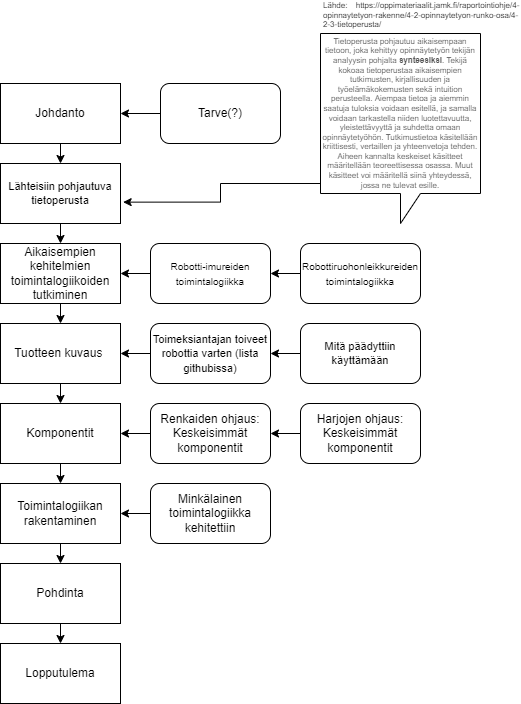

The diagram above was exported from draw.io. Its source (the exported page's mxGraphModel, read from the mxfile embedded in the PNG):
<mxGraphModel dx="782" dy="1613" grid="1" gridSize="10" guides="1" tooltips="1" connect="1" arrows="1" fold="1" page="1" pageScale="1" pageWidth="827" pageHeight="1169" math="0" shadow="0">
  <root>
    <mxCell id="0" />
    <mxCell id="1" parent="0" />
    <mxCell id="3fbxxqJMh8eJSi5g2v8n-16" style="edgeStyle=orthogonalEdgeStyle;rounded=0;orthogonalLoop=1;jettySize=auto;html=1;exitX=0.5;exitY=1;exitDx=0;exitDy=0;entryX=0.5;entryY=0;entryDx=0;entryDy=0;fontSize=11;" parent="1" source="8YuRQceYXNouaps_eJ_H-1" target="3fbxxqJMh8eJSi5g2v8n-14" edge="1">
      <mxGeometry relative="1" as="geometry" />
    </mxCell>
    <mxCell id="8YuRQceYXNouaps_eJ_H-1" value="Johdanto" style="rounded=0;whiteSpace=wrap;html=1;" parent="1" vertex="1">
      <mxGeometry x="80" y="20" width="120" height="60" as="geometry" />
    </mxCell>
    <mxCell id="3fbxxqJMh8eJSi5g2v8n-32" style="edgeStyle=orthogonalEdgeStyle;rounded=0;orthogonalLoop=1;jettySize=auto;html=1;exitX=0.5;exitY=1;exitDx=0;exitDy=0;entryX=0.5;entryY=0;entryDx=0;entryDy=0;fontSize=8;" parent="1" source="8YuRQceYXNouaps_eJ_H-2" target="3fbxxqJMh8eJSi5g2v8n-31" edge="1">
      <mxGeometry relative="1" as="geometry" />
    </mxCell>
    <mxCell id="8YuRQceYXNouaps_eJ_H-2" value="Toimintalogiikan rakentaminen" style="rounded=0;whiteSpace=wrap;html=1;" parent="1" vertex="1">
      <mxGeometry x="80" y="420" width="120" height="60" as="geometry" />
    </mxCell>
    <mxCell id="3fbxxqJMh8eJSi5g2v8n-29" style="edgeStyle=orthogonalEdgeStyle;rounded=0;orthogonalLoop=1;jettySize=auto;html=1;exitX=0.5;exitY=1;exitDx=0;exitDy=0;entryX=0.5;entryY=0;entryDx=0;entryDy=0;fontSize=8;" parent="1" source="8YuRQceYXNouaps_eJ_H-3" target="8YuRQceYXNouaps_eJ_H-2" edge="1">
      <mxGeometry relative="1" as="geometry" />
    </mxCell>
    <mxCell id="8YuRQceYXNouaps_eJ_H-3" value="Komponentit" style="whiteSpace=wrap;html=1;" parent="1" vertex="1">
      <mxGeometry x="80" y="340" width="120" height="60" as="geometry" />
    </mxCell>
    <mxCell id="3fbxxqJMh8eJSi5g2v8n-7" style="edgeStyle=orthogonalEdgeStyle;rounded=0;orthogonalLoop=1;jettySize=auto;html=1;exitX=0.5;exitY=1;exitDx=0;exitDy=0;fontSize=12;entryX=0.5;entryY=0;entryDx=0;entryDy=0;" parent="1" source="8YuRQceYXNouaps_eJ_H-4" target="3fbxxqJMh8eJSi5g2v8n-6" edge="1">
      <mxGeometry relative="1" as="geometry">
        <mxPoint x="140" y="260" as="targetPoint" />
      </mxGeometry>
    </mxCell>
    <mxCell id="8YuRQceYXNouaps_eJ_H-4" value="Aikaisempien kehitelmien toimintalogiikoiden tutkiminen" style="whiteSpace=wrap;html=1;" parent="1" vertex="1">
      <mxGeometry x="80" y="180" width="120" height="60" as="geometry" />
    </mxCell>
    <mxCell id="3fbxxqJMh8eJSi5g2v8n-5" style="edgeStyle=orthogonalEdgeStyle;rounded=0;orthogonalLoop=1;jettySize=auto;html=1;exitX=0;exitY=0.5;exitDx=0;exitDy=0;entryX=1;entryY=0.5;entryDx=0;entryDy=0;fontSize=12;" parent="1" source="8YuRQceYXNouaps_eJ_H-6" target="8YuRQceYXNouaps_eJ_H-1" edge="1">
      <mxGeometry relative="1" as="geometry" />
    </mxCell>
    <mxCell id="8YuRQceYXNouaps_eJ_H-6" value="Tarve(?)" style="rounded=1;whiteSpace=wrap;html=1;" parent="1" vertex="1">
      <mxGeometry x="240" y="20" width="120" height="60" as="geometry" />
    </mxCell>
    <mxCell id="8YuRQceYXNouaps_eJ_H-19" style="edgeStyle=orthogonalEdgeStyle;rounded=0;orthogonalLoop=1;jettySize=auto;html=1;exitX=0;exitY=0.5;exitDx=0;exitDy=0;entryX=1;entryY=0.5;entryDx=0;entryDy=0;" parent="1" source="8YuRQceYXNouaps_eJ_H-12" target="8YuRQceYXNouaps_eJ_H-4" edge="1">
      <mxGeometry relative="1" as="geometry" />
    </mxCell>
    <mxCell id="8YuRQceYXNouaps_eJ_H-12" value="&lt;font style=&quot;font-size: 10px&quot;&gt;Robotti-imureiden toimintalogiikka&lt;/font&gt;" style="rounded=1;whiteSpace=wrap;html=1;" parent="1" vertex="1">
      <mxGeometry x="230" y="180" width="120" height="60" as="geometry" />
    </mxCell>
    <mxCell id="8YuRQceYXNouaps_eJ_H-18" style="edgeStyle=orthogonalEdgeStyle;rounded=0;orthogonalLoop=1;jettySize=auto;html=1;exitX=0;exitY=0.5;exitDx=0;exitDy=0;entryX=1;entryY=0.5;entryDx=0;entryDy=0;" parent="1" source="8YuRQceYXNouaps_eJ_H-14" target="8YuRQceYXNouaps_eJ_H-2" edge="1">
      <mxGeometry relative="1" as="geometry" />
    </mxCell>
    <mxCell id="8YuRQceYXNouaps_eJ_H-14" value="Minkälainen toimintalogiikka kehitettiin" style="rounded=1;whiteSpace=wrap;html=1;" parent="1" vertex="1">
      <mxGeometry x="230" y="420" width="120" height="60" as="geometry" />
    </mxCell>
    <mxCell id="8YuRQceYXNouaps_eJ_H-17" style="edgeStyle=orthogonalEdgeStyle;rounded=0;orthogonalLoop=1;jettySize=auto;html=1;exitX=0;exitY=0.5;exitDx=0;exitDy=0;entryX=1;entryY=0.5;entryDx=0;entryDy=0;" parent="1" source="8YuRQceYXNouaps_eJ_H-16" target="8YuRQceYXNouaps_eJ_H-3" edge="1">
      <mxGeometry relative="1" as="geometry" />
    </mxCell>
    <mxCell id="8YuRQceYXNouaps_eJ_H-16" value="Renkaiden ohjaus: Keskeisimmät komponentit" style="rounded=1;whiteSpace=wrap;html=1;" parent="1" vertex="1">
      <mxGeometry x="230" y="340" width="120" height="60" as="geometry" />
    </mxCell>
    <mxCell id="8YuRQceYXNouaps_eJ_H-22" value="Lopputulema" style="rounded=0;whiteSpace=wrap;html=1;" parent="1" vertex="1">
      <mxGeometry x="80" y="580" width="120" height="60" as="geometry" />
    </mxCell>
    <mxCell id="3fbxxqJMh8eJSi5g2v8n-2" style="edgeStyle=orthogonalEdgeStyle;rounded=0;orthogonalLoop=1;jettySize=auto;html=1;exitX=0;exitY=0.5;exitDx=0;exitDy=0;entryX=1;entryY=0.5;entryDx=0;entryDy=0;" parent="1" source="3fbxxqJMh8eJSi5g2v8n-1" target="8YuRQceYXNouaps_eJ_H-12" edge="1">
      <mxGeometry relative="1" as="geometry" />
    </mxCell>
    <mxCell id="3fbxxqJMh8eJSi5g2v8n-1" value="&lt;div&gt;&lt;span&gt;&lt;font style=&quot;font-size: 10px&quot;&gt;Robottiruohonleikkureiden toimintalogiikka&lt;/font&gt;&lt;/span&gt;&lt;/div&gt;" style="rounded=1;whiteSpace=wrap;html=1;align=center;" parent="1" vertex="1">
      <mxGeometry x="380" y="180" width="120" height="60" as="geometry" />
    </mxCell>
    <mxCell id="3fbxxqJMh8eJSi5g2v8n-4" style="edgeStyle=orthogonalEdgeStyle;rounded=0;orthogonalLoop=1;jettySize=auto;html=1;exitX=0;exitY=0.5;exitDx=0;exitDy=0;entryX=1;entryY=0.5;entryDx=0;entryDy=0;fontSize=10;" parent="1" source="3fbxxqJMh8eJSi5g2v8n-3" target="8YuRQceYXNouaps_eJ_H-16" edge="1">
      <mxGeometry relative="1" as="geometry" />
    </mxCell>
    <mxCell id="3fbxxqJMh8eJSi5g2v8n-3" value="&lt;font style=&quot;font-size: 12px&quot;&gt;Harjojen ohjaus: Keskeisimmät komponentit&lt;/font&gt;" style="rounded=1;whiteSpace=wrap;html=1;fontSize=10;" parent="1" vertex="1">
      <mxGeometry x="380" y="340" width="120" height="60" as="geometry" />
    </mxCell>
    <mxCell id="3fbxxqJMh8eJSi5g2v8n-28" style="edgeStyle=orthogonalEdgeStyle;rounded=0;orthogonalLoop=1;jettySize=auto;html=1;exitX=0.5;exitY=1;exitDx=0;exitDy=0;entryX=0.5;entryY=0;entryDx=0;entryDy=0;fontSize=8;" parent="1" source="3fbxxqJMh8eJSi5g2v8n-6" target="8YuRQceYXNouaps_eJ_H-3" edge="1">
      <mxGeometry relative="1" as="geometry" />
    </mxCell>
    <mxCell id="3fbxxqJMh8eJSi5g2v8n-6" value="Tuotteen kuvaus&amp;nbsp;" style="rounded=0;whiteSpace=wrap;html=1;fontSize=12;" parent="1" vertex="1">
      <mxGeometry x="80" y="260" width="120" height="60" as="geometry" />
    </mxCell>
    <mxCell id="3fbxxqJMh8eJSi5g2v8n-11" style="edgeStyle=orthogonalEdgeStyle;rounded=0;orthogonalLoop=1;jettySize=auto;html=1;exitX=0;exitY=0.5;exitDx=0;exitDy=0;entryX=1;entryY=0.5;entryDx=0;entryDy=0;fontSize=12;" parent="1" source="3fbxxqJMh8eJSi5g2v8n-10" target="3fbxxqJMh8eJSi5g2v8n-6" edge="1">
      <mxGeometry relative="1" as="geometry" />
    </mxCell>
    <mxCell id="3fbxxqJMh8eJSi5g2v8n-10" value="&lt;font style=&quot;font-size: 11px&quot;&gt;Toimeksiantajan toiveet robottia varten (lista githubissa)&lt;/font&gt;" style="rounded=1;whiteSpace=wrap;html=1;fontSize=12;" parent="1" vertex="1">
      <mxGeometry x="230" y="260" width="120" height="60" as="geometry" />
    </mxCell>
    <mxCell id="3fbxxqJMh8eJSi5g2v8n-34" style="edgeStyle=orthogonalEdgeStyle;rounded=0;orthogonalLoop=1;jettySize=auto;html=1;exitX=0;exitY=0.5;exitDx=0;exitDy=0;entryX=1;entryY=0.5;entryDx=0;entryDy=0;fontSize=12;" parent="1" source="3fbxxqJMh8eJSi5g2v8n-13" target="3fbxxqJMh8eJSi5g2v8n-10" edge="1">
      <mxGeometry relative="1" as="geometry" />
    </mxCell>
    <mxCell id="3fbxxqJMh8eJSi5g2v8n-13" value="Mitä päädyttiin käyttämään" style="rounded=1;whiteSpace=wrap;html=1;fontSize=11;" parent="1" vertex="1">
      <mxGeometry x="380" y="260" width="120" height="60" as="geometry" />
    </mxCell>
    <mxCell id="3fbxxqJMh8eJSi5g2v8n-17" style="edgeStyle=orthogonalEdgeStyle;rounded=0;orthogonalLoop=1;jettySize=auto;html=1;exitX=0.5;exitY=1;exitDx=0;exitDy=0;entryX=0.5;entryY=0;entryDx=0;entryDy=0;fontSize=11;" parent="1" source="3fbxxqJMh8eJSi5g2v8n-14" target="8YuRQceYXNouaps_eJ_H-4" edge="1">
      <mxGeometry relative="1" as="geometry" />
    </mxCell>
    <mxCell id="3fbxxqJMh8eJSi5g2v8n-14" value="Lähteisiin pohjautuva tietoperusta" style="rounded=0;whiteSpace=wrap;html=1;fontSize=11;" parent="1" vertex="1">
      <mxGeometry x="80" y="100" width="120" height="60" as="geometry" />
    </mxCell>
    <mxCell id="3fbxxqJMh8eJSi5g2v8n-23" style="edgeStyle=orthogonalEdgeStyle;rounded=0;orthogonalLoop=1;jettySize=auto;html=1;exitX=0;exitY=0;exitDx=0;exitDy=25;exitPerimeter=0;entryX=1.022;entryY=0.644;entryDx=0;entryDy=0;entryPerimeter=0;fontSize=11;" parent="1" source="3fbxxqJMh8eJSi5g2v8n-22" target="3fbxxqJMh8eJSi5g2v8n-14" edge="1">
      <mxGeometry relative="1" as="geometry">
        <Array as="points">
          <mxPoint x="400" y="120" />
          <mxPoint x="300" y="120" />
          <mxPoint x="300" y="139" />
        </Array>
      </mxGeometry>
    </mxCell>
    <mxCell id="3fbxxqJMh8eJSi5g2v8n-22" value="&#10;&#10;&lt;span style=&quot;color: rgb(84, 84, 84); font-size: 8px; font-style: normal; font-weight: 400; letter-spacing: normal; text-indent: 0px; text-transform: none; word-spacing: 0px; background-color: rgb(255, 255, 255); display: inline; float: none;&quot;&gt;Tietoperusta pohjautuu aikaisempaan tietoon, joka kehittyy opinnäytetyön tekijän analyysin pohjalta&lt;span style=&quot;font-size: 8px;&quot;&gt;&amp;nbsp;&lt;/span&gt;&lt;/span&gt;&lt;strong style=&quot;box-sizing: border-box; border: 0px; font-size: 8px; font-style: normal; font-weight: bold; margin: 0px; outline: 0px; padding: 0px; vertical-align: baseline; color: rgb(84, 84, 84); letter-spacing: normal; text-indent: 0px; text-transform: none; word-spacing: 0px; background-color: rgb(255, 255, 255);&quot;&gt;synteesiksi&lt;/strong&gt;&lt;span style=&quot;color: rgb(84, 84, 84); font-size: 8px; font-style: normal; font-weight: 400; letter-spacing: normal; text-indent: 0px; text-transform: none; word-spacing: 0px; background-color: rgb(255, 255, 255); display: inline; float: none;&quot;&gt;. Tekijä kokoaa tietoperustaa aikaisempien tutkimusten, kirjallisuuden ja työelämäkokemusten sekä intuition perusteella. Aiempaa tietoa ja aiemmin saatuja tuloksia voidaan esitellä, ja samalla voidaan tarkastella niiden luotettavuutta, yleistettävyyttä ja suhdetta omaan opinnäytetyöhön. Tutkimustietoa käsitellään kriittisesti, vertaillen ja yhteenvetoja tehden. Aiheen kannalta keskeiset käsitteet määritellään teoreettisessa osassa. Muut käsitteet voi määritellä siinä yhteydessä, jossa ne tulevat esille.&lt;/span&gt;&#10;&#10;" style="shape=callout;whiteSpace=wrap;html=1;perimeter=calloutPerimeter;fontSize=8;" parent="1" vertex="1">
      <mxGeometry x="400" y="-30" width="160" height="190" as="geometry" />
    </mxCell>
    <mxCell id="3fbxxqJMh8eJSi5g2v8n-25" value="&lt;div style=&quot;text-align: justify&quot;&gt;&lt;span&gt;Lähde: https://oppimateriaalit.jamk.fi/raportointiohje/4-opinnaytetyon-rakenne/4-2-opinnaytetyon-runko-osa/4-2-3-tietoperusta/&lt;/span&gt;&lt;/div&gt;" style="text;html=1;strokeColor=none;fillColor=none;align=left;verticalAlign=middle;whiteSpace=wrap;rounded=0;fontSize=8;" parent="1" vertex="1">
      <mxGeometry x="401" y="-63" width="199" height="30" as="geometry" />
    </mxCell>
    <mxCell id="3fbxxqJMh8eJSi5g2v8n-33" style="edgeStyle=orthogonalEdgeStyle;rounded=0;orthogonalLoop=1;jettySize=auto;html=1;exitX=0.5;exitY=1;exitDx=0;exitDy=0;entryX=0.5;entryY=0;entryDx=0;entryDy=0;fontSize=8;" parent="1" source="3fbxxqJMh8eJSi5g2v8n-31" target="8YuRQceYXNouaps_eJ_H-22" edge="1">
      <mxGeometry relative="1" as="geometry" />
    </mxCell>
    <mxCell id="3fbxxqJMh8eJSi5g2v8n-31" value="&lt;font style=&quot;font-size: 12px&quot;&gt;Pohdinta&lt;/font&gt;" style="rounded=0;whiteSpace=wrap;html=1;fontSize=8;" parent="1" vertex="1">
      <mxGeometry x="80" y="500" width="120" height="60" as="geometry" />
    </mxCell>
  </root>
</mxGraphModel>